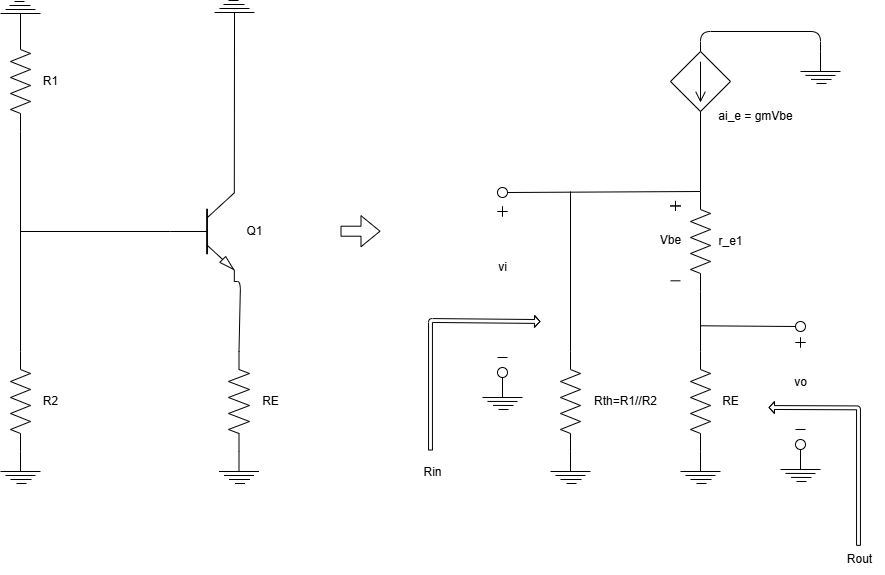

The diagram above was exported from draw.io. Its source (the exported page's mxGraphModel, read from the mxfile embedded in the PNG):
<mxGraphModel dx="1348" dy="916" grid="1" gridSize="10" guides="1" tooltips="1" connect="1" arrows="1" fold="1" page="1" pageScale="1" pageWidth="850" pageHeight="1100" math="0" shadow="0">
  <root>
    <mxCell id="0" />
    <mxCell id="1" parent="0" />
    <mxCell id="2" value="" style="verticalLabelPosition=bottom;shadow=0;dashed=0;align=center;html=1;verticalAlign=top;shape=mxgraph.electrical.transistors.npn_transistor_5;" parent="1" vertex="1">
      <mxGeometry x="390" y="350" width="64" height="100" as="geometry" />
    </mxCell>
    <mxCell id="3" value="" style="pointerEvents=1;verticalLabelPosition=bottom;shadow=0;dashed=0;align=center;html=1;verticalAlign=top;shape=mxgraph.electrical.resistors.resistor_2;direction=south;" vertex="1" parent="1">
      <mxGeometry x="230" y="200" width="20" height="100" as="geometry" />
    </mxCell>
    <mxCell id="4" value="" style="pointerEvents=1;verticalLabelPosition=bottom;shadow=0;dashed=0;align=center;html=1;verticalAlign=top;shape=mxgraph.electrical.resistors.resistor_2;direction=south;" vertex="1" parent="1">
      <mxGeometry x="230" y="520" width="20" height="100" as="geometry" />
    </mxCell>
    <mxCell id="5" value="" style="pointerEvents=1;verticalLabelPosition=bottom;shadow=0;dashed=0;align=center;html=1;verticalAlign=top;shape=mxgraph.electrical.resistors.resistor_2;direction=south;" vertex="1" parent="1">
      <mxGeometry x="448" y="520" width="21" height="100" as="geometry" />
    </mxCell>
    <mxCell id="6" value="" style="endArrow=none;html=1;entryX=1;entryY=0.5;entryDx=0;entryDy=0;entryPerimeter=0;exitX=0;exitY=0.5;exitDx=0;exitDy=0;exitPerimeter=0;" edge="1" parent="1" source="4" target="3">
      <mxGeometry width="50" height="50" relative="1" as="geometry">
        <mxPoint x="230" y="430" as="sourcePoint" />
        <mxPoint x="280" y="380" as="targetPoint" />
      </mxGeometry>
    </mxCell>
    <mxCell id="7" value="" style="endArrow=none;html=1;entryX=0;entryY=0.5;entryDx=0;entryDy=0;entryPerimeter=0;" edge="1" parent="1" target="2">
      <mxGeometry width="50" height="50" relative="1" as="geometry">
        <mxPoint x="240" y="400" as="sourcePoint" />
        <mxPoint x="370" y="430" as="targetPoint" />
      </mxGeometry>
    </mxCell>
    <mxCell id="8" value="" style="endArrow=none;html=1;exitX=0;exitY=0.5;exitDx=0;exitDy=0;exitPerimeter=0;entryX=1;entryY=1;entryDx=0;entryDy=0;entryPerimeter=0;" edge="1" parent="1" source="5" target="2">
      <mxGeometry width="50" height="50" relative="1" as="geometry">
        <mxPoint x="350" y="450" as="sourcePoint" />
        <mxPoint x="400" y="400" as="targetPoint" />
        <Array as="points">
          <mxPoint x="460" y="450" />
        </Array>
      </mxGeometry>
    </mxCell>
    <mxCell id="9" value="" style="endArrow=none;html=1;exitX=1;exitY=0;exitDx=0;exitDy=0;exitPerimeter=0;" edge="1" parent="1" source="2">
      <mxGeometry width="50" height="50" relative="1" as="geometry">
        <mxPoint x="360" y="330" as="sourcePoint" />
        <mxPoint x="454" y="200" as="targetPoint" />
      </mxGeometry>
    </mxCell>
    <mxCell id="10" value="" style="group;rotation=-180;" vertex="1" connectable="0" parent="1">
      <mxGeometry x="220" y="170" width="40" height="32" as="geometry" />
    </mxCell>
    <mxCell id="11" value="" style="endArrow=none;html=1;" edge="1" parent="10">
      <mxGeometry width="50" height="50" relative="1" as="geometry">
        <mxPoint x="40" y="12" as="sourcePoint" />
        <mxPoint y="12" as="targetPoint" />
      </mxGeometry>
    </mxCell>
    <mxCell id="12" value="" style="endArrow=none;html=1;" edge="1" parent="10">
      <mxGeometry width="50" height="50" relative="1" as="geometry">
        <mxPoint x="35" y="8" as="sourcePoint" />
        <mxPoint x="5" y="8" as="targetPoint" />
      </mxGeometry>
    </mxCell>
    <mxCell id="13" value="" style="endArrow=none;html=1;" edge="1" parent="10">
      <mxGeometry width="50" height="50" relative="1" as="geometry">
        <mxPoint x="30" y="4" as="sourcePoint" />
        <mxPoint x="9" y="4" as="targetPoint" />
      </mxGeometry>
    </mxCell>
    <mxCell id="14" value="" style="endArrow=none;html=1;" edge="1" parent="10">
      <mxGeometry width="50" height="50" relative="1" as="geometry">
        <mxPoint x="20" y="32" as="sourcePoint" />
        <mxPoint x="20" y="12" as="targetPoint" />
      </mxGeometry>
    </mxCell>
    <mxCell id="15" value="" style="endArrow=none;html=1;" edge="1" parent="10">
      <mxGeometry width="50" height="50" relative="1" as="geometry">
        <mxPoint x="24" as="sourcePoint" />
        <mxPoint x="14" as="targetPoint" />
      </mxGeometry>
    </mxCell>
    <mxCell id="16" value="" style="group;rotation=-180;" vertex="1" connectable="0" parent="1">
      <mxGeometry x="434" y="169" width="40" height="32" as="geometry" />
    </mxCell>
    <mxCell id="17" value="" style="endArrow=none;html=1;" edge="1" parent="16">
      <mxGeometry width="50" height="50" relative="1" as="geometry">
        <mxPoint x="40" y="12" as="sourcePoint" />
        <mxPoint y="12" as="targetPoint" />
      </mxGeometry>
    </mxCell>
    <mxCell id="18" value="" style="endArrow=none;html=1;" edge="1" parent="16">
      <mxGeometry width="50" height="50" relative="1" as="geometry">
        <mxPoint x="35" y="8" as="sourcePoint" />
        <mxPoint x="5" y="8" as="targetPoint" />
      </mxGeometry>
    </mxCell>
    <mxCell id="19" value="" style="endArrow=none;html=1;" edge="1" parent="16">
      <mxGeometry width="50" height="50" relative="1" as="geometry">
        <mxPoint x="30" y="4" as="sourcePoint" />
        <mxPoint x="9" y="4" as="targetPoint" />
      </mxGeometry>
    </mxCell>
    <mxCell id="20" value="" style="endArrow=none;html=1;" edge="1" parent="16">
      <mxGeometry width="50" height="50" relative="1" as="geometry">
        <mxPoint x="20" y="32" as="sourcePoint" />
        <mxPoint x="20" y="12" as="targetPoint" />
      </mxGeometry>
    </mxCell>
    <mxCell id="21" value="" style="endArrow=none;html=1;" edge="1" parent="16">
      <mxGeometry width="50" height="50" relative="1" as="geometry">
        <mxPoint x="24" as="sourcePoint" />
        <mxPoint x="14" as="targetPoint" />
      </mxGeometry>
    </mxCell>
    <mxCell id="22" value="" style="group;rotation=0;direction=west;" vertex="1" connectable="0" parent="1">
      <mxGeometry x="438.5" y="620" width="40" height="32" as="geometry" />
    </mxCell>
    <mxCell id="23" value="" style="endArrow=none;html=1;" edge="1" parent="22">
      <mxGeometry width="50" height="50" relative="1" as="geometry">
        <mxPoint y="20" as="sourcePoint" />
        <mxPoint x="40" y="20" as="targetPoint" />
      </mxGeometry>
    </mxCell>
    <mxCell id="24" value="" style="endArrow=none;html=1;" edge="1" parent="22">
      <mxGeometry width="50" height="50" relative="1" as="geometry">
        <mxPoint x="5" y="24" as="sourcePoint" />
        <mxPoint x="35" y="24" as="targetPoint" />
      </mxGeometry>
    </mxCell>
    <mxCell id="25" value="" style="endArrow=none;html=1;" edge="1" parent="22">
      <mxGeometry width="50" height="50" relative="1" as="geometry">
        <mxPoint x="10" y="28" as="sourcePoint" />
        <mxPoint x="31" y="28" as="targetPoint" />
      </mxGeometry>
    </mxCell>
    <mxCell id="26" value="" style="endArrow=none;html=1;" edge="1" parent="22">
      <mxGeometry width="50" height="50" relative="1" as="geometry">
        <mxPoint x="20" as="sourcePoint" />
        <mxPoint x="20" y="20" as="targetPoint" />
      </mxGeometry>
    </mxCell>
    <mxCell id="27" value="" style="endArrow=none;html=1;" edge="1" parent="22">
      <mxGeometry width="50" height="50" relative="1" as="geometry">
        <mxPoint x="16" y="32" as="sourcePoint" />
        <mxPoint x="26" y="32" as="targetPoint" />
      </mxGeometry>
    </mxCell>
    <mxCell id="28" value="" style="group;rotation=0;direction=west;" vertex="1" connectable="0" parent="1">
      <mxGeometry x="220" y="620" width="40" height="32" as="geometry" />
    </mxCell>
    <mxCell id="29" value="" style="endArrow=none;html=1;" edge="1" parent="28">
      <mxGeometry width="50" height="50" relative="1" as="geometry">
        <mxPoint y="20" as="sourcePoint" />
        <mxPoint x="40" y="20" as="targetPoint" />
      </mxGeometry>
    </mxCell>
    <mxCell id="30" value="" style="endArrow=none;html=1;" edge="1" parent="28">
      <mxGeometry width="50" height="50" relative="1" as="geometry">
        <mxPoint x="5" y="24" as="sourcePoint" />
        <mxPoint x="35" y="24" as="targetPoint" />
      </mxGeometry>
    </mxCell>
    <mxCell id="31" value="" style="endArrow=none;html=1;" edge="1" parent="28">
      <mxGeometry width="50" height="50" relative="1" as="geometry">
        <mxPoint x="10" y="28" as="sourcePoint" />
        <mxPoint x="31" y="28" as="targetPoint" />
      </mxGeometry>
    </mxCell>
    <mxCell id="32" value="" style="endArrow=none;html=1;" edge="1" parent="28">
      <mxGeometry width="50" height="50" relative="1" as="geometry">
        <mxPoint x="20" as="sourcePoint" />
        <mxPoint x="20" y="20" as="targetPoint" />
      </mxGeometry>
    </mxCell>
    <mxCell id="33" value="" style="endArrow=none;html=1;" edge="1" parent="28">
      <mxGeometry width="50" height="50" relative="1" as="geometry">
        <mxPoint x="16" y="32" as="sourcePoint" />
        <mxPoint x="26" y="32" as="targetPoint" />
      </mxGeometry>
    </mxCell>
    <mxCell id="34" value="R1" style="text;html=1;align=center;verticalAlign=middle;resizable=0;points=[];autosize=1;strokeColor=none;fillColor=none;" vertex="1" parent="1">
      <mxGeometry x="250" y="235" width="40" height="30" as="geometry" />
    </mxCell>
    <mxCell id="35" value="R2" style="text;html=1;align=center;verticalAlign=middle;resizable=0;points=[];autosize=1;strokeColor=none;fillColor=none;" vertex="1" parent="1">
      <mxGeometry x="250" y="555" width="40" height="30" as="geometry" />
    </mxCell>
    <mxCell id="36" value="RE" style="text;html=1;align=center;verticalAlign=middle;resizable=0;points=[];autosize=1;strokeColor=none;fillColor=none;" vertex="1" parent="1">
      <mxGeometry x="470" y="555" width="40" height="30" as="geometry" />
    </mxCell>
    <mxCell id="37" value="Q1" style="text;html=1;align=center;verticalAlign=middle;resizable=0;points=[];autosize=1;strokeColor=none;fillColor=none;" vertex="1" parent="1">
      <mxGeometry x="454" y="385" width="40" height="30" as="geometry" />
    </mxCell>
    <mxCell id="38" value="" style="shape=flexArrow;endArrow=classic;html=1;" edge="1" parent="1">
      <mxGeometry width="50" height="50" relative="1" as="geometry">
        <mxPoint x="560" y="399.71" as="sourcePoint" />
        <mxPoint x="600" y="399.71" as="targetPoint" />
      </mxGeometry>
    </mxCell>
    <mxCell id="39" value="" style="pointerEvents=1;verticalLabelPosition=bottom;shadow=0;dashed=0;align=center;html=1;verticalAlign=top;shape=mxgraph.electrical.resistors.resistor_2;direction=south;" vertex="1" parent="1">
      <mxGeometry x="780" y="520" width="20" height="100" as="geometry" />
    </mxCell>
    <mxCell id="40" value="" style="group;rotation=0;direction=west;" vertex="1" connectable="0" parent="1">
      <mxGeometry x="770" y="620" width="40" height="32" as="geometry" />
    </mxCell>
    <mxCell id="41" value="" style="endArrow=none;html=1;" edge="1" parent="40">
      <mxGeometry width="50" height="50" relative="1" as="geometry">
        <mxPoint y="20" as="sourcePoint" />
        <mxPoint x="40" y="20" as="targetPoint" />
      </mxGeometry>
    </mxCell>
    <mxCell id="42" value="" style="endArrow=none;html=1;" edge="1" parent="40">
      <mxGeometry width="50" height="50" relative="1" as="geometry">
        <mxPoint x="5" y="24" as="sourcePoint" />
        <mxPoint x="35" y="24" as="targetPoint" />
      </mxGeometry>
    </mxCell>
    <mxCell id="43" value="" style="endArrow=none;html=1;" edge="1" parent="40">
      <mxGeometry width="50" height="50" relative="1" as="geometry">
        <mxPoint x="10" y="28" as="sourcePoint" />
        <mxPoint x="31" y="28" as="targetPoint" />
      </mxGeometry>
    </mxCell>
    <mxCell id="44" value="" style="endArrow=none;html=1;" edge="1" parent="40">
      <mxGeometry width="50" height="50" relative="1" as="geometry">
        <mxPoint x="20" as="sourcePoint" />
        <mxPoint x="20" y="20" as="targetPoint" />
      </mxGeometry>
    </mxCell>
    <mxCell id="45" value="" style="endArrow=none;html=1;" edge="1" parent="40">
      <mxGeometry width="50" height="50" relative="1" as="geometry">
        <mxPoint x="16" y="32" as="sourcePoint" />
        <mxPoint x="26" y="32" as="targetPoint" />
      </mxGeometry>
    </mxCell>
    <mxCell id="46" value="" style="pointerEvents=1;verticalLabelPosition=bottom;shadow=0;dashed=0;align=center;html=1;verticalAlign=top;shape=mxgraph.electrical.resistors.resistor_2;direction=south;" vertex="1" parent="1">
      <mxGeometry x="910" y="360" width="20" height="100" as="geometry" />
    </mxCell>
    <mxCell id="47" value="" style="pointerEvents=1;verticalLabelPosition=bottom;shadow=0;dashed=0;align=center;html=1;verticalAlign=top;shape=mxgraph.electrical.resistors.resistor_2;direction=south;" vertex="1" parent="1">
      <mxGeometry x="910" y="520" width="20" height="100" as="geometry" />
    </mxCell>
    <mxCell id="48" value="" style="group;rotation=0;direction=west;" vertex="1" connectable="0" parent="1">
      <mxGeometry x="900" y="620" width="40" height="32" as="geometry" />
    </mxCell>
    <mxCell id="49" value="" style="endArrow=none;html=1;" edge="1" parent="48">
      <mxGeometry width="50" height="50" relative="1" as="geometry">
        <mxPoint y="20" as="sourcePoint" />
        <mxPoint x="40" y="20" as="targetPoint" />
      </mxGeometry>
    </mxCell>
    <mxCell id="50" value="" style="endArrow=none;html=1;" edge="1" parent="48">
      <mxGeometry width="50" height="50" relative="1" as="geometry">
        <mxPoint x="5" y="24" as="sourcePoint" />
        <mxPoint x="35" y="24" as="targetPoint" />
      </mxGeometry>
    </mxCell>
    <mxCell id="51" value="" style="endArrow=none;html=1;" edge="1" parent="48">
      <mxGeometry width="50" height="50" relative="1" as="geometry">
        <mxPoint x="10" y="28" as="sourcePoint" />
        <mxPoint x="31" y="28" as="targetPoint" />
      </mxGeometry>
    </mxCell>
    <mxCell id="52" value="" style="endArrow=none;html=1;" edge="1" parent="48">
      <mxGeometry width="50" height="50" relative="1" as="geometry">
        <mxPoint x="20" as="sourcePoint" />
        <mxPoint x="20" y="20" as="targetPoint" />
      </mxGeometry>
    </mxCell>
    <mxCell id="53" value="" style="endArrow=none;html=1;" edge="1" parent="48">
      <mxGeometry width="50" height="50" relative="1" as="geometry">
        <mxPoint x="16" y="32" as="sourcePoint" />
        <mxPoint x="26" y="32" as="targetPoint" />
      </mxGeometry>
    </mxCell>
    <mxCell id="56" value="" style="endArrow=none;html=1;exitX=0;exitY=0.5;exitDx=0;exitDy=0;exitPerimeter=0;entryX=1;entryY=0.5;entryDx=0;entryDy=0;entryPerimeter=0;" edge="1" parent="1" source="47" target="46">
      <mxGeometry width="50" height="50" relative="1" as="geometry">
        <mxPoint x="830" y="500" as="sourcePoint" />
        <mxPoint x="880" y="450" as="targetPoint" />
      </mxGeometry>
    </mxCell>
    <mxCell id="57" value="" style="pointerEvents=1;verticalLabelPosition=bottom;shadow=0;dashed=0;align=center;html=1;verticalAlign=top;shape=mxgraph.electrical.signal_sources.source;aspect=fixed;points=[[0.5,0,0],[1,0.5,0],[0.5,1,0],[0,0.5,0]];elSignalType=dc2;elSourceType=dependent;" vertex="1" parent="1">
      <mxGeometry x="890" y="220" width="60" height="60" as="geometry" />
    </mxCell>
    <mxCell id="58" value="" style="endArrow=none;html=1;exitX=0;exitY=0.5;exitDx=0;exitDy=0;exitPerimeter=0;entryX=0.5;entryY=1;entryDx=0;entryDy=0;entryPerimeter=0;" edge="1" parent="1" source="46" target="57">
      <mxGeometry width="50" height="50" relative="1" as="geometry">
        <mxPoint x="930" y="530" as="sourcePoint" />
        <mxPoint x="930" y="470" as="targetPoint" />
      </mxGeometry>
    </mxCell>
    <mxCell id="59" value="" style="endArrow=none;html=1;" edge="1" parent="1" source="94">
      <mxGeometry width="50" height="50" relative="1" as="geometry">
        <mxPoint x="920" y="360" as="sourcePoint" />
        <mxPoint x="720" y="360" as="targetPoint" />
      </mxGeometry>
    </mxCell>
    <mxCell id="60" value="" style="endArrow=none;html=1;exitX=0;exitY=0.5;exitDx=0;exitDy=0;exitPerimeter=0;" edge="1" parent="1" source="39">
      <mxGeometry width="50" height="50" relative="1" as="geometry">
        <mxPoint x="789.83" y="500" as="sourcePoint" />
        <mxPoint x="790" y="360" as="targetPoint" />
      </mxGeometry>
    </mxCell>
    <mxCell id="61" value="Rth=R1//R2" style="text;html=1;align=center;verticalAlign=middle;resizable=0;points=[];autosize=1;strokeColor=none;fillColor=none;" vertex="1" parent="1">
      <mxGeometry x="800" y="555" width="90" height="30" as="geometry" />
    </mxCell>
    <mxCell id="62" value="RE" style="text;html=1;align=center;verticalAlign=middle;resizable=0;points=[];autosize=1;strokeColor=none;fillColor=none;" vertex="1" parent="1">
      <mxGeometry x="930" y="555" width="40" height="30" as="geometry" />
    </mxCell>
    <mxCell id="63" value="r_e1" style="text;html=1;align=center;verticalAlign=middle;resizable=0;points=[];autosize=1;strokeColor=none;fillColor=none;" vertex="1" parent="1">
      <mxGeometry x="925" y="395" width="50" height="30" as="geometry" />
    </mxCell>
    <mxCell id="64" value="ai_e = gmVbe" style="text;html=1;align=center;verticalAlign=middle;resizable=0;points=[];autosize=1;strokeColor=none;fillColor=none;" vertex="1" parent="1">
      <mxGeometry x="925" y="270" width="100" height="30" as="geometry" />
    </mxCell>
    <mxCell id="65" value="" style="shape=cross;whiteSpace=wrap;html=1;size=0;" vertex="1" parent="1">
      <mxGeometry x="890" y="369.42" width="10" height="10" as="geometry" />
    </mxCell>
    <mxCell id="66" value="" style="endArrow=none;html=1;" edge="1" parent="1">
      <mxGeometry width="50" height="50" relative="1" as="geometry">
        <mxPoint x="890" y="449.3099999999999" as="sourcePoint" />
        <mxPoint x="900" y="449.3099999999999" as="targetPoint" />
      </mxGeometry>
    </mxCell>
    <mxCell id="67" value="Vbe" style="text;html=1;align=center;verticalAlign=middle;resizable=0;points=[];autosize=1;strokeColor=none;fillColor=none;" vertex="1" parent="1">
      <mxGeometry x="870" y="394.42" width="40" height="30" as="geometry" />
    </mxCell>
    <mxCell id="68" value="" style="endArrow=none;html=1;entryX=0.667;entryY=0.389;entryDx=0;entryDy=0;entryPerimeter=0;exitX=0;exitY=0.5;exitDx=0;exitDy=0;" edge="1" parent="1" source="69">
      <mxGeometry width="50" height="50" relative="1" as="geometry">
        <mxPoint x="1118.3333333333335" y="496" as="sourcePoint" />
        <mxPoint x="920" y="494.28999999999996" as="targetPoint" />
      </mxGeometry>
    </mxCell>
    <mxCell id="69" value="" style="ellipse;whiteSpace=wrap;html=1;aspect=fixed;" vertex="1" parent="1">
      <mxGeometry x="1015" y="490" width="10" height="10" as="geometry" />
    </mxCell>
    <mxCell id="70" value="vo" style="text;html=1;align=center;verticalAlign=middle;resizable=0;points=[];autosize=1;strokeColor=none;fillColor=none;" vertex="1" parent="1">
      <mxGeometry x="1000" y="536" width="40" height="30" as="geometry" />
    </mxCell>
    <mxCell id="71" value="" style="shape=cross;whiteSpace=wrap;html=1;size=0;" vertex="1" parent="1">
      <mxGeometry x="1015" y="506" width="10" height="10" as="geometry" />
    </mxCell>
    <mxCell id="72" value="" style="endArrow=none;html=1;" edge="1" parent="1">
      <mxGeometry width="50" height="50" relative="1" as="geometry">
        <mxPoint x="1015" y="598" as="sourcePoint" />
        <mxPoint x="1025" y="598" as="targetPoint" />
      </mxGeometry>
    </mxCell>
    <mxCell id="73" value="" style="group" vertex="1" connectable="0" parent="1">
      <mxGeometry x="1000" y="618" width="40" height="32" as="geometry" />
    </mxCell>
    <mxCell id="74" value="" style="endArrow=none;html=1;" edge="1" parent="73">
      <mxGeometry width="50" height="50" relative="1" as="geometry">
        <mxPoint y="20" as="sourcePoint" />
        <mxPoint x="40" y="20" as="targetPoint" />
      </mxGeometry>
    </mxCell>
    <mxCell id="75" value="" style="endArrow=none;html=1;" edge="1" parent="73">
      <mxGeometry width="50" height="50" relative="1" as="geometry">
        <mxPoint x="5" y="23.91999999999996" as="sourcePoint" />
        <mxPoint x="35" y="24" as="targetPoint" />
      </mxGeometry>
    </mxCell>
    <mxCell id="76" value="" style="endArrow=none;html=1;" edge="1" parent="73">
      <mxGeometry width="50" height="50" relative="1" as="geometry">
        <mxPoint x="10.5" y="27.91999999999996" as="sourcePoint" />
        <mxPoint x="31" y="28" as="targetPoint" />
      </mxGeometry>
    </mxCell>
    <mxCell id="77" value="" style="endArrow=none;html=1;" edge="1" parent="73">
      <mxGeometry width="50" height="50" relative="1" as="geometry">
        <mxPoint x="20" as="sourcePoint" />
        <mxPoint x="20" y="20" as="targetPoint" />
      </mxGeometry>
    </mxCell>
    <mxCell id="78" value="" style="endArrow=none;html=1;" edge="1" parent="73">
      <mxGeometry width="50" height="50" relative="1" as="geometry">
        <mxPoint x="16" y="32" as="sourcePoint" />
        <mxPoint x="26" y="32" as="targetPoint" />
      </mxGeometry>
    </mxCell>
    <mxCell id="79" value="" style="ellipse;whiteSpace=wrap;html=1;aspect=fixed;" vertex="1" parent="1">
      <mxGeometry x="1015" y="608" width="10" height="10" as="geometry" />
    </mxCell>
    <mxCell id="80" value="" style="shape=flexArrow;endArrow=classic;html=1;width=3.888888888888889;endSize=1.4972067039106147;endWidth=6.828057107386718;" edge="1" parent="1">
      <mxGeometry width="50" height="50" relative="1" as="geometry">
        <mxPoint x="1078" y="714.3600000000001" as="sourcePoint" />
        <mxPoint x="988" y="576" as="targetPoint" />
        <Array as="points">
          <mxPoint x="1078" y="576.3600000000001" />
        </Array>
      </mxGeometry>
    </mxCell>
    <mxCell id="81" value="Rout" style="text;html=1;align=center;verticalAlign=middle;resizable=0;points=[];autosize=1;strokeColor=none;fillColor=none;" vertex="1" parent="1">
      <mxGeometry x="1054" y="713" width="50" height="30" as="geometry" />
    </mxCell>
    <mxCell id="82" value="vi" style="text;html=1;align=center;verticalAlign=middle;resizable=0;points=[];autosize=1;strokeColor=none;fillColor=none;" vertex="1" parent="1">
      <mxGeometry x="707" y="421" width="30" height="30" as="geometry" />
    </mxCell>
    <mxCell id="83" value="" style="shape=cross;whiteSpace=wrap;html=1;size=0;" vertex="1" parent="1">
      <mxGeometry x="717" y="375" width="10" height="10" as="geometry" />
    </mxCell>
    <mxCell id="84" value="" style="endArrow=none;html=1;" edge="1" parent="1">
      <mxGeometry width="50" height="50" relative="1" as="geometry">
        <mxPoint x="717" y="526" as="sourcePoint" />
        <mxPoint x="727" y="526" as="targetPoint" />
      </mxGeometry>
    </mxCell>
    <mxCell id="85" value="" style="group" vertex="1" connectable="0" parent="1">
      <mxGeometry x="702" y="546" width="40" height="32" as="geometry" />
    </mxCell>
    <mxCell id="86" value="" style="endArrow=none;html=1;" edge="1" parent="85">
      <mxGeometry width="50" height="50" relative="1" as="geometry">
        <mxPoint y="20" as="sourcePoint" />
        <mxPoint x="40" y="20" as="targetPoint" />
      </mxGeometry>
    </mxCell>
    <mxCell id="87" value="" style="endArrow=none;html=1;" edge="1" parent="85">
      <mxGeometry width="50" height="50" relative="1" as="geometry">
        <mxPoint x="5" y="23.91999999999996" as="sourcePoint" />
        <mxPoint x="35" y="24" as="targetPoint" />
      </mxGeometry>
    </mxCell>
    <mxCell id="88" value="" style="endArrow=none;html=1;" edge="1" parent="85">
      <mxGeometry width="50" height="50" relative="1" as="geometry">
        <mxPoint x="10.5" y="27.91999999999996" as="sourcePoint" />
        <mxPoint x="31" y="28" as="targetPoint" />
      </mxGeometry>
    </mxCell>
    <mxCell id="89" value="" style="endArrow=none;html=1;" edge="1" parent="85">
      <mxGeometry width="50" height="50" relative="1" as="geometry">
        <mxPoint x="20" as="sourcePoint" />
        <mxPoint x="20" y="20" as="targetPoint" />
      </mxGeometry>
    </mxCell>
    <mxCell id="90" value="" style="endArrow=none;html=1;" edge="1" parent="85">
      <mxGeometry width="50" height="50" relative="1" as="geometry">
        <mxPoint x="16" y="32" as="sourcePoint" />
        <mxPoint x="26" y="32" as="targetPoint" />
      </mxGeometry>
    </mxCell>
    <mxCell id="91" value="" style="ellipse;whiteSpace=wrap;html=1;aspect=fixed;" vertex="1" parent="1">
      <mxGeometry x="717" y="536" width="10" height="10" as="geometry" />
    </mxCell>
    <mxCell id="92" value="" style="shape=flexArrow;endArrow=classic;html=1;width=3.888888888888889;endSize=1.4972067039106147;endWidth=6.828057107386718;" edge="1" parent="1">
      <mxGeometry width="50" height="50" relative="1" as="geometry">
        <mxPoint x="650" y="619" as="sourcePoint" />
        <mxPoint x="760" y="490" as="targetPoint" />
        <Array as="points">
          <mxPoint x="650" y="489" />
        </Array>
      </mxGeometry>
    </mxCell>
    <mxCell id="93" value="Rin" style="text;html=1;align=center;verticalAlign=middle;resizable=0;points=[];autosize=1;strokeColor=none;fillColor=none;" vertex="1" parent="1">
      <mxGeometry x="632" y="626" width="40" height="30" as="geometry" />
    </mxCell>
    <mxCell id="95" value="" style="endArrow=none;html=1;" edge="1" parent="1" target="94">
      <mxGeometry width="50" height="50" relative="1" as="geometry">
        <mxPoint x="920" y="360" as="sourcePoint" />
        <mxPoint x="720" y="360" as="targetPoint" />
      </mxGeometry>
    </mxCell>
    <mxCell id="94" value="" style="ellipse;whiteSpace=wrap;html=1;aspect=fixed;" vertex="1" parent="1">
      <mxGeometry x="717" y="356" width="10" height="10" as="geometry" />
    </mxCell>
    <mxCell id="96" value="" style="group" vertex="1" connectable="0" parent="1">
      <mxGeometry x="1020" y="220" width="40" height="32" as="geometry" />
    </mxCell>
    <mxCell id="97" value="" style="endArrow=none;html=1;" edge="1" parent="96">
      <mxGeometry width="50" height="50" relative="1" as="geometry">
        <mxPoint y="20" as="sourcePoint" />
        <mxPoint x="40" y="20" as="targetPoint" />
      </mxGeometry>
    </mxCell>
    <mxCell id="98" value="" style="endArrow=none;html=1;" edge="1" parent="96">
      <mxGeometry width="50" height="50" relative="1" as="geometry">
        <mxPoint x="5" y="23.91999999999996" as="sourcePoint" />
        <mxPoint x="35" y="24" as="targetPoint" />
      </mxGeometry>
    </mxCell>
    <mxCell id="99" value="" style="endArrow=none;html=1;" edge="1" parent="96">
      <mxGeometry width="50" height="50" relative="1" as="geometry">
        <mxPoint x="10.5" y="27.91999999999996" as="sourcePoint" />
        <mxPoint x="31" y="28" as="targetPoint" />
      </mxGeometry>
    </mxCell>
    <mxCell id="100" value="" style="endArrow=none;html=1;" edge="1" parent="96">
      <mxGeometry width="50" height="50" relative="1" as="geometry">
        <mxPoint x="20" as="sourcePoint" />
        <mxPoint x="20" y="20" as="targetPoint" />
      </mxGeometry>
    </mxCell>
    <mxCell id="101" value="" style="endArrow=none;html=1;" edge="1" parent="96">
      <mxGeometry width="50" height="50" relative="1" as="geometry">
        <mxPoint x="16" y="32" as="sourcePoint" />
        <mxPoint x="26" y="32" as="targetPoint" />
      </mxGeometry>
    </mxCell>
    <mxCell id="102" value="" style="endArrow=none;html=1;entryX=0.5;entryY=0;entryDx=0;entryDy=0;entryPerimeter=0;" edge="1" parent="1" target="57">
      <mxGeometry width="50" height="50" relative="1" as="geometry">
        <mxPoint x="1040" y="220" as="sourcePoint" />
        <mxPoint x="930" y="290" as="targetPoint" />
        <Array as="points">
          <mxPoint x="1040" y="200" />
          <mxPoint x="920" y="200" />
        </Array>
      </mxGeometry>
    </mxCell>
  </root>
</mxGraphModel>